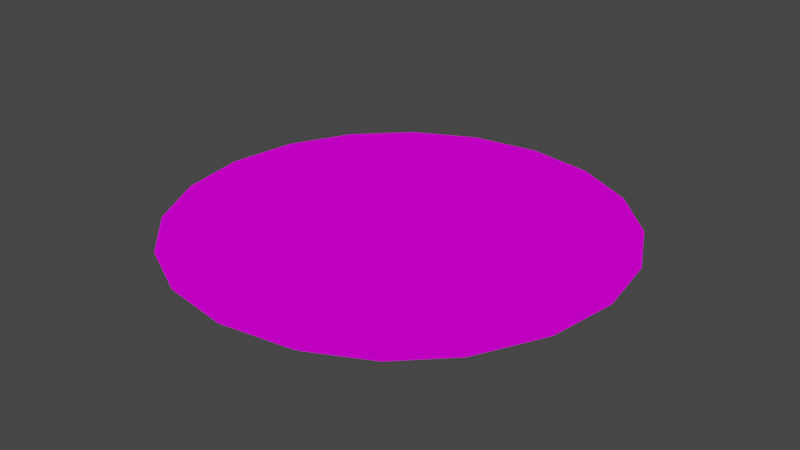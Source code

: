# Source: ambient.blend  (saved by Blender 2.93.21; exported with 4.5.12 LTS)
import bpy
from mathutils import Matrix  # noqa: F401  (used for matrix-valued properties, if any)

bpy.ops.wm.read_factory_settings(use_empty=True)
scene = bpy.context.scene
scene.name = 'Scene'

# ---- collections
col_collection = bpy.data.collections.new('Collection'); scene.collection.children.link(col_collection)

# ---- images (referenced by path relative to the original .blend; pixels are not part of the script)
import os
ASSET_DIR = os.environ.get("B2B_ASSET_DIR", "")  # directory of the original .blend (textures are referenced by path, not embedded)
HERE = os.path.dirname(os.path.abspath(__file__))  # packed textures are extracted next to this script under _unpacked/

def load_image(name, relpath, width, height, colorspace="sRGB"):
    """Load a texture the original file referenced (path relative to the .blend, or extracted next to this script)."""
    p = next((c for c in (os.path.join(HERE, relpath), os.path.join(ASSET_DIR, relpath)) if relpath and os.path.exists(c)), "")
    if p:
        img = bpy.data.images.load(p, check_existing=True)
        img.name = name
    else:  # same state as the original file: an image datablock whose file is absent (Cycles renders it pink)
        img = bpy.data.images.new(name, width, height)
        img.source = "FILE"
        img.filepath = "//" + (relpath or name)
    img.colorspace_settings.name = colorspace
    return img
img_brick_medieval_796_916_small_tiled_256_jpg_001 = load_image('brick_medieval_796_916_Small_tiled_256.jpg.001', 'brick_medieval_796_916_Small_tiled_256.jpg', 1024, 1024, 'sRGB')
img_brick_stones_3791_4849_small_tiled_256_jpg_001 = load_image('brick_stones_3791_4849_Small_tiled_256.jpg.001', 'brick_stones_3791_4849_Small_tiled_256.jpg', 1024, 1024, 'sRGB')

# ---- materials (node trees are filled in below, after node groups)
mat_temple = bpy.data.materials.new('temple')
mat_temple.use_transparent_shadow = False
mat_totus = bpy.data.materials.new('totus')
mat_totus.alpha_threshold = 0.0
mat_totus.use_transparent_shadow = False
mat_totus.line_color = (0.0, 0.0, 0.0, 1.0)

# ---- material node trees
mat_temple.use_nodes = True; mat_temple.node_tree.nodes.clear()
_N = mat_temple.node_tree.nodes; _L = mat_temple.node_tree.links
n0 = _N.new('ShaderNodeTexImage'); n0.name = 'Image Texture'; n0.location = (-320, 246)
n0.image = img_brick_medieval_796_916_small_tiled_256_jpg_001
n1 = _N.new('ShaderNodeOutputMaterial'); n1.name = 'Material Output'; n1.location = (260, 266)
n2 = _N.new('ShaderNodeEmission'); n2.name = 'Emission'; n2.location = (47, 292)
n2.inputs[1].default_value = 0.7
_L.new(n2.outputs[0], n1.inputs[0])
_L.new(n0.outputs[0], n2.inputs[0])
n1.is_active_output = True
mat_totus.use_nodes = True; mat_totus.node_tree.nodes.clear()
_N = mat_totus.node_tree.nodes; _L = mat_totus.node_tree.links
n0 = _N.new('ShaderNodeOutputMaterial'); n0.name = 'Material Output'; n0.location = (300, 300)
n1 = _N.new('ShaderNodeEmission'); n1.name = 'Emission'; n1.location = (10, 300)
n1.inputs[1].default_value = 0.2
n2 = _N.new('ShaderNodeTexImage'); n2.name = 'Image Texture'; n2.location = (-280, 280)
n2.image = img_brick_stones_3791_4849_small_tiled_256_jpg_001
n2.interpolation = 'Closest'
_L.new(n1.outputs[0], n0.inputs[0])
_L.new(n2.outputs[0], n1.inputs[0])
n0.is_active_output = True

# ---- world
world_world = bpy.data.worlds.new('World'); scene.world = world_world
world_world.use_nodes = True; world_world.node_tree.nodes.clear()
_N = world_world.node_tree.nodes; _L = world_world.node_tree.links
n0 = _N.new('ShaderNodeOutputWorld'); n0.name = 'World Output'; n0.location = (300, 300)
n1 = _N.new('ShaderNodeBackground'); n1.name = 'Background'; n1.location = (10, 300)
n1.inputs[0].default_value = (0.05088, 0.05088, 0.05088, 1.0)
_L.new(n1.outputs[0], n0.inputs[0])
n0.is_active_output = True
world_world.color = (0.05088, 0.05088, 0.05088)
world_world.use_sun_shadow = False
world_world.sun_shadow_jitter_overblur = 0.0

# ---- meshes
me_icosphere = bpy.data.meshes.new('Icosphere')
me_icosphere.from_pydata([(5.679e-06, -23.56, 10.95), (-22.41, -7.28, 9.699), (-13.85, 19.07, 9.699), (13.85, 19.07, 9.699), (22.41, -7.28, 9.699), (1.728e-05, 0.002314, 24.26), (22.77, -11.49, 4.533), (21.32, -15.48, -2.084), (26.35, 0.002312, -2.084), (25.17, -4.087, 4.533), (-6.449, -25.2, 5.533), (-8.142, -25.06, -2.084), (8.142, -25.06, -2.084), (6.449, -25.2, 5.533), (-25.17, -4.087, 4.533), (-26.35, 0.002316, -2.084), (-21.32, -15.48, -2.084), (-22.77, -11.49, 4.533), (-11.67, 22.68, 4.533), (-8.142, 25.06, -2.084), (-21.32, 15.49, -2.084), (-17.96, 18.11, 4.533), (17.96, 18.11, 4.533), (21.32, 15.49, -2.084), (8.142, 25.06, -2.084), (11.67, 22.68, 4.533), (18.88, -12.75, 11.15), (13.17, -18.13, 11.77), (6.293, -21.89, 11.15), (-6.293, -21.89, 11.15), (-13.17, -18.13, 11.77), (-18.88, -12.75, 11.15), (-22.77, -0.7787, 11.15), (-21.32, 6.928, 11.77), (-17.96, 14.02, 11.15), (-7.779, 21.42, 11.15), (-0.0002093, 22.41, 11.77), (7.778, 21.42, 11.15), (17.96, 14.02, 11.15), (21.32, 6.928, 11.77), (22.77, -0.7787, 11.15), (1.36e-05, -6.615, 23.42), (1.013e-05, -13.85, 20.33), (5.796e-06, -19.85, 15.24), (18.88, -6.132, 15.24), (13.17, -4.278, 20.33), (6.293, -2.042, 23.42), (-6.293, -2.042, 23.42), (-13.17, -4.278, 20.33), (-18.88, -6.132, 15.24), (-3.889, 5.355, 23.42), (-8.142, 11.21, 20.33), (-11.67, 16.06, 15.24), (3.889, 5.356, 23.42), (8.141, 11.21, 20.33), (11.67, 16.06, 15.24), (11.21, 3.643, 21.48), (18.13, 1.393, 16.98), (15.49, 9.535, 16.98), (-0.0001009, 11.78, 21.48), (4.28, 17.68, 16.98), (-4.28, 17.68, 16.98), (-11.21, 3.643, 21.48), (-15.49, 9.535, 16.98), (-18.13, 1.393, 16.98), (-6.926, -9.53, 21.48), (-13.85, -11.78, 16.98), (-6.926, -16.81, 16.98), (6.926, -9.53, 21.48), (6.926, -16.81, 16.98), (13.85, -11.78, 16.98), (25.06, 3.643, 5.198), (25.06, 8.144, -2.084), (22.41, 11.79, 5.198), (4.28, 24.96, 5.198), (-8.612e-05, 26.35, -2.084), (-4.28, 24.96, 5.198), (-22.41, 11.78, 5.198), (-25.06, 8.144, -2.084), (-25.06, 3.643, 5.198), (-18.13, -17.67, 5.198), (-15.49, -21.31, -2.084), (-11.21, -22.7, 5.198), (11.21, -22.7, 5.198), (15.49, -21.31, -2.084), (18.13, -17.67, 5.198), (15.49, 21.32, -2.084), (-15.49, 21.32, -2.084), (-25.06, -8.139, -2.084), (25.06, -8.139, -2.084), (120.1, -87.27, -2.084), (148.5, 0.0023, -2.084), (-45.88, -141.2, -2.084), (45.88, -141.2, -2.084), (-148.5, 0.002319, -2.084), (-120.1, -87.27, -2.084), (-45.88, 141.2, -2.084), (-120.1, 87.27, -2.084), (120.1, 87.28, -2.084), (45.88, 141.2, -2.084), (141.2, 45.88, -2.084), (-0.0005886, 148.5, -2.084), (-141.2, 45.88, -2.084), (-87.27, -120.1, -2.084), (87.27, -120.1, -2.084), (87.27, 120.1, -2.084), (-87.27, 120.1, -2.084), (-141.2, -45.88, -2.084), (0.0006931, -148.5, -2.084), (141.2, -45.88, -2.084), (6.523e-05, -24.38, 8.533), (21.28, 7.002, -3.084), (1.35e-05, 22.46, -3.084), (1.601e-05, 24.71, -3.084), (-0.0002014, 21.61, 11.77), (23.64, 7.533, -3.084), (20.47, 6.739, 11.77), (14.61, -20.26, -3.084), (12.65, -17.33, 11.77), (-14.61, -20.26, -3.084), (-12.65, -17.33, 11.77), (-23.64, 7.533, -3.084), (-20.47, 6.739, 11.77), (13.15, -18.01, -3.084), (-13.15, -18.01, -3.084), (-21.28, 7.002, -3.084), (21.28, 7.002, -3.847), (13.15, -18.01, -3.847), (1.35e-05, 22.46, -3.847), (-13.15, -18.01, -3.847), (-21.28, 7.002, -3.847), (19.15, 6.524, -3.847), (11.84, -15.99, -3.847), (1.123e-05, 20.44, -3.847), (-11.84, -15.99, -3.847), (-19.15, 6.524, -3.847), (19.15, 6.524, -4.467), (11.84, -15.99, -4.467), (1.123e-05, 20.44, -4.467), (-11.84, -15.99, -4.467), (-19.15, 6.524, -4.467), (17.24, 6.094, -4.467), (10.65, -14.17, -4.467), (9.191e-06, 18.62, -4.467), (-10.65, -14.17, -4.467), (-17.24, 6.094, -4.467), (17.24, 6.094, -5.182), (10.65, -14.17, -5.182), (9.191e-06, 18.62, -5.182), (-10.65, -14.17, -5.182), (-17.24, 6.094, -5.182), (15.51, 5.707, -5.182), (9.587, -12.53, -5.182), (7.356e-06, 16.98, -5.182), (-9.587, -12.53, -5.182), (-15.51, 5.707, -5.182), (15.51, 5.707, -5.898), (9.587, -12.53, -5.898), (7.351e-06, 16.98, -5.898), (-9.587, -12.53, -5.898), (-15.51, 5.707, -5.898), (13.96, 5.359, -5.898), (8.628, -11.05, -5.898), (5.7e-06, 15.5, -5.898), (-8.628, -11.05, -5.898), (-13.96, 5.359, -5.898), (13.96, 5.359, -6.661), (8.628, -11.05, -6.661), (5.7e-06, 15.5, -6.661), (-8.628, -11.05, -6.661), (-13.96, 5.359, -6.661), (12.56, 5.045, -6.661), (7.765, -9.725, -6.661), (4.214e-06, 14.17, -6.661), (-7.765, -9.725, -6.661), (-12.56, 5.045, -6.661), (12.56, 5.045, -7.233), (7.765, -9.725, -7.233), (4.204e-06, 14.17, -7.233), (-7.765, -9.725, -7.233), (-12.56, 5.045, -7.233), (120.1, -87.27, 0.4315), (148.5, 0.0023, 0.4315), (-45.88, -141.2, 0.4315), (45.88, -141.2, 0.4315), (-148.5, 0.002319, 0.4315), (-120.1, -87.27, 0.4315), (-45.88, 141.2, 0.4315), (-120.1, 87.27, 0.4315), (120.1, 87.28, 0.4315), (45.88, 141.2, 0.4315), (141.2, 45.88, 0.4315), (-0.0005886, 148.5, 0.4314), (-141.2, 45.88, 0.4316), (-87.27, -120.1, 0.4313), (87.27, -120.1, 0.4312), (87.27, 120.1, 0.4315), (-87.27, 120.1, 0.4315), (-141.2, -45.88, 0.4315), (0.0006931, -148.5, 0.4315), (141.2, -45.88, 0.4315), (132.1, -96.0, 0.4315), (163.3, 0.002298, 0.4315), (-50.47, -155.3, 0.4315), (50.47, -155.3, 0.4315), (-163.3, 0.002319, 0.4315), (-132.1, -96.0, 0.4315), (-50.47, 155.3, 0.4315), (-132.1, 96.0, 0.4315), (132.1, 96.0, 0.4315), (50.47, 155.3, 0.4315), (155.3, 50.47, 0.4315), (-0.0006458, 163.3, 0.4314), (-155.3, 50.47, 0.4316), (-96.0, -132.1, 0.4313), (96.0, -132.1, 0.4312), (96.0, 132.1, 0.4315), (-96.0, 132.1, 0.4315), (-155.3, -50.47, 0.4315), (0.0007641, -163.3, 0.4315), (155.3, -50.47, 0.4315), (141.4, -102.8, 9.258), (174.8, 0.002296, 9.258), (-54.02, -166.3, 9.258), (54.02, -166.3, 9.258), (-174.8, 0.002319, 9.258), (-141.4, -102.8, 9.258), (-54.02, 166.3, 9.258), (-141.4, 102.8, 9.258), (141.4, 102.8, 9.258), (54.02, 166.3, 9.258), (166.3, 54.03, 9.258), (-0.00069, 174.8, 9.258), (-166.3, 54.02, 9.259), (-102.8, -141.4, 9.258), (102.8, -141.4, 9.258), (102.8, 141.4, 9.258), (-102.8, 141.4, 9.258), (-166.3, -54.02, 9.258), (0.0008191, -174.8, 9.258), (166.3, -54.02, 9.258), (-6.449, -24.91, 5.533), (-8.142, -24.76, -2.084), (8.142, -24.76, -2.084), (6.449, -24.91, 5.533), (6.523e-05, -24.08, 8.533)], [], [(0, 28, 43), (1, 31, 49), (2, 34, 52), (3, 37, 55), (4, 40, 44), (46, 53, 5), (45, 56, 46), (44, 57, 45), (46, 56, 53), (56, 54, 53), (45, 57, 56), (57, 58, 56), (56, 58, 54), (58, 55, 54), (44, 40, 57), (40, 39, 57), (57, 39, 58), (39, 38, 58), (58, 38, 55), (38, 3, 55), (53, 50, 5), (54, 59, 53), (55, 60, 54), (53, 59, 50), (59, 51, 50), (54, 60, 59), (60, 61, 59), (59, 61, 51), (61, 52, 51), (55, 37, 60), (37, 36, 60), (60, 36, 61), (36, 35, 61), (61, 35, 52), (35, 2, 52), (50, 47, 5), (51, 62, 50), (52, 63, 51), (50, 62, 47), (62, 48, 47), (51, 63, 62), (63, 64, 62), (62, 64, 48), (64, 49, 48), (52, 34, 63), (34, 33, 63), (63, 33, 64), (33, 32, 64), (64, 32, 49), (32, 1, 49), (47, 41, 5), (48, 65, 47), (49, 66, 48), (47, 65, 41), (65, 42, 41), (48, 66, 65), (66, 67, 65), (65, 67, 42), (67, 43, 42), (49, 31, 66), (31, 30, 66), (66, 30, 67), (30, 29, 67), (67, 29, 43), (29, 0, 43), (41, 46, 5), (42, 68, 41), (43, 69, 42), (41, 68, 46), (68, 45, 46), (42, 69, 68), (69, 70, 68), (68, 70, 45), (70, 44, 45), (43, 28, 69), (28, 27, 69), (69, 27, 70), (27, 26, 70), (70, 26, 44), (26, 4, 44), (9, 40, 4), (8, 71, 9), (9, 71, 40), (71, 39, 40), (8, 72, 71), (72, 73, 71), (71, 73, 39), (73, 38, 39), (72, 23, 73), (23, 22, 73), (73, 22, 38), (22, 3, 38), (25, 37, 3), (24, 74, 25), (25, 74, 37), (74, 36, 37), (24, 75, 74), (75, 76, 74), (74, 76, 36), (76, 35, 36), (75, 19, 76), (19, 18, 76), (76, 18, 35), (18, 2, 35), (21, 34, 2), (20, 77, 21), (21, 77, 34), (77, 33, 34), (20, 78, 77), (78, 79, 77), (77, 79, 33), (79, 32, 33), (78, 15, 79), (15, 14, 79), (79, 14, 32), (14, 1, 32), (17, 31, 1), (16, 80, 17), (17, 80, 31), (80, 30, 31), (16, 81, 80), (81, 82, 80), (80, 82, 30), (82, 29, 30), (81, 11, 82), (11, 10, 82), (82, 10, 29), (10, 0, 29), (13, 28, 0), (12, 83, 13), (13, 83, 28), (83, 27, 28), (12, 84, 83), (84, 85, 83), (83, 85, 27), (85, 26, 27), (84, 7, 85), (7, 6, 85), (85, 6, 26), (6, 4, 26), (22, 25, 3), (23, 86, 22), (22, 86, 25), (86, 24, 25), (18, 21, 2), (19, 87, 18), (18, 87, 21), (87, 20, 21), (14, 17, 1), (15, 88, 14), (14, 88, 17), (88, 16, 17), (110, 0, 10), (6, 9, 4), (7, 89, 6), (6, 89, 9), (89, 8, 9), (72, 8, 91, 100), (20, 87, 106, 97), (8, 89, 109, 91), (75, 24, 99, 101), (78, 20, 97, 102), (81, 16, 95, 103), (84, 12, 93, 104), (87, 19, 96, 106), (89, 7, 90, 109), (24, 86, 105, 99), (86, 23, 98, 105), (23, 72, 100, 98), (19, 75, 101, 96), (15, 78, 102, 94), (11, 81, 103, 92), (7, 84, 104, 90), (16, 88, 107, 95), (88, 15, 94, 107), (110, 13, 0), (93, 12, 108), (92, 108, 11), (12, 11, 108), (111, 126, 127, 123), (117, 123, 124, 119), (113, 115, 116, 114), (125, 130, 128, 112), (115, 111, 123, 117), (115, 117, 118, 116), (119, 124, 125, 121), (124, 129, 130, 125), (116, 118, 120, 122, 114), (119, 120, 241, 242), (119, 121, 122, 120), (130, 135, 133, 128), (121, 125, 112, 113), (121, 113, 114, 122), (113, 112, 111, 115), (123, 127, 129, 124), (112, 128, 126, 111), (134, 139, 140, 135), (127, 132, 134, 129), (126, 131, 132, 127), (129, 134, 135, 130), (128, 133, 131, 126), (140, 145, 143, 138), (133, 138, 136, 131), (135, 140, 138, 133), (132, 137, 139, 134), (131, 136, 137, 132), (144, 149, 150, 145), (137, 142, 144, 139), (136, 141, 142, 137), (139, 144, 145, 140), (138, 143, 141, 136), (150, 155, 153, 148), (143, 148, 146, 141), (145, 150, 148, 143), (142, 147, 149, 144), (141, 146, 147, 142), (154, 159, 160, 155), (147, 152, 154, 149), (146, 151, 152, 147), (149, 154, 155, 150), (148, 153, 151, 146), (160, 165, 163, 158), (153, 158, 156, 151), (155, 160, 158, 153), (152, 157, 159, 154), (151, 156, 157, 152), (161, 166, 167, 162), (157, 162, 164, 159), (156, 161, 162, 157), (159, 164, 165, 160), (158, 163, 161, 156), (170, 175, 173, 168), (164, 169, 170, 165), (163, 168, 166, 161), (165, 170, 168, 163), (162, 167, 169, 164), (174, 179, 180, 175), (167, 172, 174, 169), (166, 171, 172, 167), (169, 174, 175, 170), (168, 173, 171, 166), (178, 180, 179, 177, 176), (173, 178, 176, 171), (175, 180, 178, 173), (172, 177, 179, 174), (171, 176, 177, 172), (10, 11, 242, 241), (110, 10, 241, 245), (100, 91, 182, 191), (107, 94, 185, 198), (104, 93, 184, 195), (98, 100, 191, 189), (93, 108, 199, 184), (90, 104, 195, 181), (101, 99, 190, 192), (108, 92, 183, 199), (99, 105, 196, 190), (96, 101, 192, 187), (91, 109, 200, 182), (105, 98, 189, 196), (102, 97, 188, 193), (109, 90, 181, 200), (97, 106, 197, 188), (94, 102, 193, 185), (106, 96, 187, 197), (103, 95, 186, 194), (95, 107, 198, 186), (92, 103, 194, 183), (182, 200, 220, 202), (196, 189, 209, 216), (193, 188, 208, 213), (200, 181, 201, 220), (188, 197, 217, 208), (185, 193, 213, 205), (197, 187, 207, 217), (194, 186, 206, 214), (186, 198, 218, 206), (183, 194, 214, 203), (191, 182, 202, 211), (198, 185, 205, 218), (195, 184, 204, 215), (189, 191, 211, 209), (184, 199, 219, 204), (181, 195, 215, 201), (192, 190, 210, 212), (199, 183, 203, 219), (190, 196, 216, 210), (187, 192, 212, 207), (218, 205, 225, 238), (215, 204, 224, 235), (209, 211, 231, 229), (204, 219, 239, 224), (201, 215, 235, 221), (212, 210, 230, 232), (219, 203, 223, 239), (210, 216, 236, 230), (207, 212, 232, 227), (202, 220, 240, 222), (216, 209, 229, 236), (213, 208, 228, 233), (220, 201, 221, 240), (208, 217, 237, 228), (205, 213, 233, 225), (217, 207, 227, 237), (214, 206, 226, 234), (206, 218, 238, 226), (203, 214, 234, 223), (211, 202, 222, 231), (11, 12, 243, 242), (13, 110, 245, 244), (12, 13, 244, 243), (241, 120, 245), (242, 243, 117, 119), (118, 117, 243, 244), (244, 245, 118), (120, 118, 245)])
_uv = me_icosphere.uv_layers.new(name='UVMap')
_uv.uv.foreach_set('vector', [0.6599, 0.7438, 1.089, 0.7438, 0.8744, 1.115, -1.056, 0.7438, -0.6271, 0.7438, -0.8416, 1.115, 0.518, 0.3959, 0.7442, 0.3959, 0.6311, 0.5918, -0.3868, 0.3959, -0.1606, 0.3959, -0.2737, 0.5918, 0.05122, 0.4033, 0.3327, 0.4516, 0.1501, 0.6712, 0.3478, 1.207, 0.6292, 1.255, 0.4467, 1.475, 0.2489, 0.9391, 0.5304, 0.9874, 0.3478, 1.207, 0.1501, 0.6712, 0.4315, 0.7195, 0.2489, 0.9391, 0.3478, 1.207, 0.5304, 0.9874, 0.6292, 1.255, 0.5304, 0.9874, 0.8118, 1.036, 0.6292, 1.255, 0.2489, 0.9391, 0.4315, 0.7195, 0.5304, 0.9874, 0.4315, 0.7195, 0.713, 0.7678, 0.5304, 0.9874, 0.5304, 0.9874, 0.713, 0.7678, 0.8118, 1.036, 0.713, 0.7678, 0.9944, 0.8162, 0.8118, 1.036, 0.1501, 0.6712, 0.3327, 0.4516, 0.4315, 0.7195, 0.3327, 0.4516, 0.6141, 0.4999, 0.4315, 0.7195, 0.4315, 0.7195, 0.6141, 0.4999, 0.713, 0.7678, 0.6141, 0.4999, 0.8955, 0.5483, 0.713, 0.7678, 0.713, 0.7678, 0.8955, 0.5483, 0.9944, 0.8162, 0.8955, 0.5483, 1.177, 0.5966, 0.9944, 0.8162, -0.04749, 0.9835, 0.1787, 0.9835, 0.06561, 1.179, -0.1606, 0.7876, 0.06561, 0.7876, -0.04749, 0.9835, -0.2737, 0.5918, -0.04749, 0.5918, -0.1606, 0.7876, -0.04749, 0.9835, 0.06561, 0.7876, 0.1787, 0.9835, 0.06561, 0.7876, 0.2918, 0.7876, 0.1787, 0.9835, -0.1606, 0.7876, -0.04749, 0.5918, 0.06561, 0.7876, -0.04749, 0.5918, 0.1787, 0.5918, 0.06561, 0.7876, 0.06561, 0.7876, 0.1787, 0.5918, 0.2918, 0.7876, 0.1787, 0.5918, 0.4049, 0.5918, 0.2918, 0.7876, -0.2737, 0.5918, -0.1606, 0.3959, -0.04749, 0.5918, -0.1606, 0.3959, 0.06561, 0.3959, -0.04749, 0.5918, -0.04749, 0.5918, 0.06561, 0.3959, 0.1787, 0.5918, 0.06561, 0.3959, 0.2918, 0.3959, 0.1787, 0.5918, 0.1787, 0.5918, 0.2918, 0.3959, 0.4049, 0.5918, 0.2918, 0.3959, 0.518, 0.3959, 0.4049, 0.5918, 0.8573, 0.9835, 1.083, 0.9835, 0.9704, 1.179, 0.7442, 0.7876, 0.9704, 0.7876, 0.8573, 0.9835, 0.6311, 0.5918, 0.8573, 0.5918, 0.7442, 0.7876, 0.8573, 0.9835, 0.9704, 0.7876, 1.083, 0.9835, 0.9704, 0.7876, 1.197, 0.7876, 1.083, 0.9835, 0.7442, 0.7876, 0.8573, 0.5918, 0.9704, 0.7876, 0.8573, 0.5918, 1.083, 0.5918, 0.9704, 0.7876, 0.9704, 0.7876, 1.083, 0.5918, 1.197, 0.7876, 1.083, 0.5918, 1.31, 0.5918, 1.197, 0.7876, 0.6311, 0.5918, 0.7442, 0.3959, 0.8573, 0.5918, 0.7442, 0.3959, 0.9704, 0.3959, 0.8573, 0.5918, 0.8573, 0.5918, 0.9704, 0.3959, 1.083, 0.5918, 0.9704, 0.3959, 1.197, 0.3959, 1.083, 0.5918, 1.083, 0.5918, 1.197, 0.3959, 1.31, 0.5918, 1.197, 0.3959, 1.423, 0.3959, 1.31, 0.5918, 0.1214, 0.55, 0.1668, 0.55, 0.1441, 0.5894, -0.6271, 1.487, -0.1981, 1.487, -0.4126, 1.858, -0.8416, 1.115, -0.4126, 1.115, -0.6271, 1.487, -0.4126, 1.858, -0.1981, 1.487, 0.0164, 1.858, -0.1981, 1.487, 0.2309, 1.487, 0.0164, 1.858, -0.6271, 1.487, -0.4126, 1.115, -0.1981, 1.487, -0.4126, 1.115, 0.01639, 1.115, -0.1981, 1.487, -0.1981, 1.487, 0.01639, 1.115, 0.2309, 1.487, 0.01639, 1.115, 0.4454, 1.115, 0.2309, 1.487, -0.8416, 1.115, -0.6271, 0.7438, -0.4126, 1.115, -0.6271, 0.7438, -0.1981, 0.7438, -0.4126, 1.115, -0.4126, 1.115, -0.1981, 0.7438, 0.01639, 1.115, -0.1981, 0.7438, 0.2309, 0.7438, 0.01639, 1.115, 0.01639, 1.115, 0.2309, 0.7438, 0.4454, 1.115, 0.2309, 0.7438, 0.6599, 0.7438, 0.4454, 1.115, 0.1644, 1.432, 0.345, 1.211, 0.4463, 1.478, 1.089, 1.487, 1.518, 1.487, 1.303, 1.858, 0.8744, 1.115, 1.303, 1.115, 1.089, 1.487, 0.1644, 1.432, 0.06311, 1.165, 0.345, 1.211, 0.06311, 1.165, 0.2437, 0.9437, 0.345, 1.211, 1.089, 1.487, 1.303, 1.115, 1.518, 1.487, 1.303, 1.115, 1.732, 1.115, 1.518, 1.487, 0.06311, 1.165, -0.03819, 0.8979, 0.2437, 0.9437, -0.03819, 0.8979, 0.1424, 0.6767, 0.2437, 0.9437, 0.8744, 1.115, 1.089, 0.7438, 1.303, 1.115, 1.089, 0.7438, 1.518, 0.7438, 1.303, 1.115, 1.303, 1.115, 1.518, 0.7438, 1.732, 1.115, 1.518, 0.7438, 1.947, 0.7438, 1.732, 1.115, -0.03819, 0.8979, -0.1395, 0.6309, 0.1424, 0.6767, -0.1395, 0.6309, 0.05122, 0.4033, 0.1424, 0.6767, 0.2338, 0.1837, 0.3327, 0.4516, 0.05122, 0.4033, 0.4164, -0.03587, 0.5152, 0.232, 0.2338, 0.1837, 0.2338, 0.1837, 0.5152, 0.232, 0.3327, 0.4516, 0.5152, 0.232, 0.6141, 0.4999, 0.3327, 0.4516, 0.4164, -0.03587, 0.6978, 0.01246, 0.5152, 0.232, 0.6978, 0.01246, 0.7967, 0.2804, 0.5152, 0.232, 0.5152, 0.232, 0.7967, 0.2804, 0.6141, 0.4999, 0.7967, 0.2804, 0.8955, 0.5483, 0.6141, 0.4999, 0.6978, 0.01246, 0.9792, 0.0608, 0.7967, 0.2804, 0.9792, 0.0608, 1.078, 0.3287, 0.7967, 0.2804, 0.7967, 0.2804, 1.078, 0.3287, 0.8955, 0.5483, 1.078, 0.3287, 1.177, 0.5966, 0.8955, 0.5483, -0.2737, 0.2, -0.1606, 0.3959, -0.3868, 0.3959, -0.1606, 0.004091, -0.04749, 0.2, -0.2737, 0.2, -0.2737, 0.2, -0.04749, 0.2, -0.1606, 0.3959, -0.04749, 0.2, 0.06561, 0.3959, -0.1606, 0.3959, -0.1606, 0.004091, 0.06561, 0.004091, -0.04749, 0.2, 0.06561, 0.004091, 0.1787, 0.2, -0.04749, 0.2, -0.04749, 0.2, 0.1787, 0.2, 0.06561, 0.3959, 0.1787, 0.2, 0.2918, 0.3959, 0.06561, 0.3959, 0.06561, 0.004091, 0.2918, 0.004091, 0.1787, 0.2, 0.2918, 0.004091, 0.4049, 0.2, 0.1787, 0.2, 0.1787, 0.2, 0.4049, 0.2, 0.2918, 0.3959, 0.4049, 0.2, 0.518, 0.3959, 0.2918, 0.3959, 0.6311, 0.2, 0.7442, 0.3959, 0.518, 0.3959, 0.7442, 0.004091, 0.8573, 0.2, 0.6311, 0.2, 0.6311, 0.2, 0.8573, 0.2, 0.7442, 0.3959, 0.8573, 0.2, 0.9704, 0.3959, 0.7442, 0.3959, 0.7442, 0.004091, 0.9704, 0.004091, 0.8573, 0.2, 0.9704, 0.004091, 1.083, 0.2, 0.8573, 0.2, 0.8573, 0.2, 1.083, 0.2, 0.9704, 0.3959, 1.083, 0.2, 1.197, 0.3959, 0.9704, 0.3959, 0.9704, 0.004091, 1.197, 0.004091, 1.083, 0.2, 1.197, 0.004091, 1.31, 0.2, 1.083, 0.2, 1.083, 0.2, 1.31, 0.2, 1.197, 0.3959, 1.31, 0.2, 1.423, 0.3959, 1.197, 0.3959, -0.8416, 0.3723, -0.6271, 0.7438, -1.056, 0.7438, -0.6271, 0.0007774, -0.4126, 0.3723, -0.8416, 0.3723, -0.8416, 0.3723, -0.4126, 0.3723, -0.6271, 0.7438, -0.4126, 0.3723, -0.1981, 0.7438, -0.6271, 0.7438, -0.6271, 0.0007774, -0.1981, 0.0007774, -0.4126, 0.3723, -0.1981, 0.0007774, 0.01639, 0.3723, -0.4126, 0.3723, -0.4126, 0.3723, 0.01639, 0.3723, -0.1981, 0.7438, 0.01639, 0.3723, 0.2309, 0.7438, -0.1981, 0.7438, -0.1981, 0.0007774, 0.2309, 0.0007772, 0.01639, 0.3723, 0.2309, 0.0007772, 0.4454, 0.3723, 0.01639, 0.3723, 0.01639, 0.3723, 0.4454, 0.3723, 0.2309, 0.7438, 0.4454, 0.3723, 0.6599, 0.7438, 0.2309, 0.7438, 0.8744, 0.3723, 1.089, 0.7438, 0.6599, 0.7438, 1.089, 0.0007774, 1.303, 0.3723, 0.8744, 0.3723, 0.8744, 0.3723, 1.303, 0.3723, 1.089, 0.7438, 1.303, 0.3723, 1.518, 0.7438, 1.089, 0.7438, 1.089, 0.0007774, 1.518, 0.0007774, 1.303, 0.3723, 1.518, 0.0007774, 1.732, 0.3723, 1.303, 0.3723, 1.303, 0.3723, 1.732, 0.3723, 1.518, 0.7438, 1.732, 0.3723, 1.947, 0.7438, 1.518, 0.7438, 1.518, 0.0007774, 1.947, 0.0007772, 1.732, 0.3723, 1.947, 0.0007772, 2.161, 0.3723, 1.732, 0.3723, 1.732, 0.3723, 2.161, 0.3723, 1.947, 0.7438, -0.04765, 0.1354, 0.05122, 0.4033, -0.1395, 0.6309, 1.078, 0.3287, 1.36, 0.377, 1.177, 0.5966, 0.9792, 0.0608, 1.261, 0.1091, 1.078, 0.3287, 1.078, 0.3287, 1.261, 0.1091, 1.36, 0.377, -0.3868, 0.004091, -0.1606, 0.004091, -0.2737, 0.2, 0.4049, 0.2, 0.6311, 0.2, 0.518, 0.3959, 0.2918, 0.004091, 0.518, 0.004091, 0.4049, 0.2, 0.4049, 0.2, 0.518, 0.004091, 0.6311, 0.2, 0.518, 0.004091, 0.7442, 0.004091, 0.6311, 0.2, -1.269, 0.3701, -0.8404, 0.3701, -1.055, 0.7417, -1.484, -0.001368, -1.055, -0.001368, -1.269, 0.3701, -1.269, 0.3701, -1.055, -0.001368, -0.8404, 0.3701, -1.055, -0.001368, -0.6259, -0.001368, -0.8404, 0.3701, 0.6093, 0.5668, 0.6599, 0.7438, -0.3036, 0.1933, -0.04765, 0.1354, 0.2338, 0.1837, 0.05122, 0.4033, 1.947, 0.0007772, 2.376, 0.0007774, 2.161, 0.3723, -0.04765, 0.1354, 0.1349, -0.0842, 0.2338, 0.1837, 0.1349, -0.0842, 0.4164, -0.03587, 0.2338, 0.1837, 0.4545, 0.2362, 0.4091, 0.2362, 0.4091, 0.2362, 0.4545, 0.2362, 0.7727, 0.2362, 0.7273, 0.2362, 0.7273, 0.2362, 0.7727, 0.2362, 0.4091, 0.2362, 0.3636, 0.2362, 0.3636, 0.2362, 0.4091, 0.2362, 0.6364, 0.2362, 0.5909, 0.2362, 0.5909, 0.2362, 0.6364, 0.2362, 0.8182, 0.2362, 0.7727, 0.2362, 0.7727, 0.2362, 0.8182, 0.2362, 0.09091, 0.2362, 0.04545, 0.2362, 0.04545, 0.2362, 0.09091, 0.2362, -0.1872, 3.447, 0.3814, 3.518, 1.291, -3.279, 0.04149, -3.408, 0.7273, 0.2362, 0.6818, 0.2362, 0.6818, 0.2362, 0.7273, 0.2362, 0.1826, 4.354, 0.8785, 4.315, 1.336, -2.576, -0.2763, -2.602, 0.5909, 0.2362, 0.5455, 0.2362, 0.5455, 0.2362, 0.5909, 0.2362, 0.5455, 0.2362, 0.5, 0.2362, 0.5, 0.2362, 0.5455, 0.2362, 0.5, 0.2362, 0.4545, 0.2362, 0.4545, 0.2362, 0.5, 0.2362, 0.6818, 0.2362, 0.6364, 0.2362, 0.6364, 0.2362, 0.6818, 0.2362, 0.8636, 0.2362, 0.8182, 0.2362, 0.8182, 0.2362, 0.8636, 0.2362, 0.1734, 3.783, 0.7139, 3.783, 1.241, -3.059, -0.5059, -3.094, 0.6494, 3.56, 0.1205, 3.512, -0.6031, -3.672, 0.7434, -3.693, 0.9545, 0.2362, 0.9091, 0.2362, 0.9091, 0.2362, 0.9545, 0.2362, 0.9091, 0.2362, 0.8636, 0.2362, 0.8636, 0.2362, 0.9091, 0.2362, 0.5256, 0.4306, 1.014, 0.04158, 0.6599, 0.7438, -0.03222, 9.105, 0.5645, 3.288, 1.99, 8.983, 1.795, 3.322, -0.499, 2.959, 1.795, -2.784, 0.4515, 4.518, -0.4722, 4.518, -0.1013, -1.909, 0.6, 0.5, 0.8, 0.5, 0.8, 0.5, 0.6, 0.5, 0.0, 0.0, 0.0, 0.0, 0.0, 0.0, 0.0, 0.0, -1.171, -0.6501, 1.921, -0.729, 1.814, 1.597, -1.04, 1.596, 2.98e-08, 0.5, 0.2, 0.5, 0.2, 0.5, 2.98e-08, 0.5, 0.6, 0.5, 0.8, 0.5, 0.8, 0.5, 0.6, 0.5, -0.4958, -0.4349, 1.682, -0.4196, 1.662, 1.339, -0.49, 1.347, 0.2, 0.5, 0.4, 0.5, 0.4, 0.5, 0.2, 0.5, 0.2, 0.5, 0.4, 0.5, 0.4, 0.5, 0.2, 0.5, 0.1089, 0.05584, 0.3911, 0.05584, 0.4783, 0.3242, 0.25, 0.49, 0.02175, 0.3242, -1.485, -0.654, -1.254, 1.622, -2.33, 0.4022, -2.415, -0.5865, -1.485, -0.654, 1.296, -0.658, 1.127, 1.655, -1.254, 1.622, 2.98e-08, 0.5, 0.2, 0.5, 0.2, 0.5, 2.98e-08, 0.5, 2.98e-08, 0.5, 0.2, 0.5, 0.2, 0.5, 2.98e-08, 0.5, -0.8629, -0.5502, 1.776, -0.5014, 1.569, 1.603, -0.7887, 1.58, 0.8, 0.5, 1.0, 0.5, 1.0, 0.5, 0.8, 0.5, 0.0, 0.0, 0.0, 0.0, 0.0, 0.0, 0.0, 0.0, 0.8, 0.5, 1.0, 0.5, 1.0, 0.5, 0.8, 0.5, 0.2, 0.5, 0.4, 0.5, 0.4, 0.5, 0.2, 0.5, 0.0, 0.0, 0.0, 0.0, 0.0, 0.0, 0.0, 0.0, 0.6, 0.5, 0.8, 0.5, 0.8, 0.5, 0.6, 0.5, 0.2, 0.5, 0.4, 0.5, 0.4, 0.5, 0.2, 0.5, 0.8, 0.5, 1.0, 0.5, 1.0, 0.5, 0.8, 0.5, 2.98e-08, 0.5, 0.2, 0.5, 0.2, 0.5, 2.98e-08, 0.5, 0.8, 0.5, 1.0, 0.5, 1.0, 0.5, 0.8, 0.5, 2.98e-08, 0.5, 0.2, 0.5, 0.2, 0.5, 2.98e-08, 0.5, 0.0, 0.0, 0.0, 0.0, 0.0, 0.0, 0.0, 0.0, 0.6, 0.5, 0.8, 0.5, 0.8, 0.5, 0.6, 0.5, 0.2, 0.5, 0.4, 0.5, 0.4, 0.5, 0.2, 0.5, 0.0, 0.0, 0.0, 0.0, 0.0, 0.0, 0.0, 0.0, 0.6, 0.5, 0.8, 0.5, 0.8, 0.5, 0.6, 0.5, 0.2, 0.5, 0.4, 0.5, 0.4, 0.5, 0.2, 0.5, 0.8, 0.5, 1.0, 0.5, 1.0, 0.5, 0.8, 0.5, 2.98e-08, 0.5, 0.2, 0.5, 0.2, 0.5, 2.98e-08, 0.5, 0.8, 0.5, 1.0, 0.5, 1.0, 0.5, 0.8, 0.5, 2.98e-08, 0.5, 0.2, 0.5, 0.2, 0.5, 2.98e-08, 0.5, 0.0, 0.0, 0.0, 0.0, 0.0, 0.0, 0.0, 0.0, 0.6, 0.5, 0.8, 0.5, 0.8, 0.5, 0.6, 0.5, 0.2, 0.5, 0.4, 0.5, 0.4, 0.5, 0.2, 0.5, 0.0, 0.0, 0.0, 0.0, 0.0, 0.0, 0.0, 0.0, 0.6, 0.5, 0.8, 0.5, 0.8, 0.5, 0.6, 0.5, 0.2, 0.5, 0.4, 0.5, 0.4, 0.5, 0.2, 0.5, 0.8, 0.5, 1.0, 0.5, 1.0, 0.5, 0.8, 0.5, 2.98e-08, 0.5, 0.2, 0.5, 0.2, 0.5, 2.98e-08, 0.5, 0.8, 0.5, 1.0, 0.5, 1.0, 0.5, 0.8, 0.5, 2.98e-08, 0.5, 0.2, 0.5, 0.2, 0.5, 2.98e-08, 0.5, 0.0, 0.0, 0.0, 0.0, 0.0, 0.0, 0.0, 0.0, 0.6, 0.5, 0.8, 0.5, 0.8, 0.5, 0.6, 0.5, 0.6, 0.5, 0.8, 0.5, 0.8, 0.5, 0.6, 0.5, 0.0, 0.0, 0.0, 0.0, 0.0, 0.0, 0.0, 0.0, 0.6, 0.5, 0.8, 0.5, 0.8, 0.5, 0.6, 0.5, 0.2, 0.5, 0.4, 0.5, 0.4, 0.5, 0.2, 0.5, 0.8, 0.5, 1.0, 0.5, 1.0, 0.5, 0.8, 0.5, 2.98e-08, 0.5, 0.2, 0.5, 0.2, 0.5, 2.98e-08, 0.5, 0.2, 0.5, 0.4, 0.5, 0.4, 0.5, 0.2, 0.5, 0.8, 0.5, 1.0, 0.5, 1.0, 0.5, 0.8, 0.5, 2.98e-08, 0.5, 0.2, 0.5, 0.2, 0.5, 2.98e-08, 0.5, 0.0, 0.0, 0.0, 0.0, 0.0, 0.0, 0.0, 0.0, 0.2, 0.5, 0.4, 0.5, 0.4, 0.5, 0.2, 0.5, 0.0, 0.0, 0.0, 0.0, 0.0, 0.0, 0.0, 0.0, 0.6, 0.5, 0.8, 0.5, 0.8, 0.5, 0.6, 0.5, 0.2, 0.5, 0.4, 0.5, 0.4, 0.5, 0.2, 0.5, 0.8, 0.5, 1.0, 0.5, 1.0, 0.5, 0.8, 0.5, 0.6089, 0.05584, 0.5217, 0.3242, 0.75, 0.49, 0.9783, 0.3242, 0.8911, 0.05584, 0.8, 0.5, 1.0, 0.5, 1.0, 0.5, 0.8, 0.5, 2.98e-08, 0.5, 0.2, 0.5, 0.2, 0.5, 2.98e-08, 0.5, 0.0, 0.0, 0.0, 0.0, 0.0, 0.0, 0.0, 0.0, 0.6, 0.5, 0.8, 0.5, 0.8, 0.5, 0.6, 0.5, 0.1591, 0.2756, 0.1364, 0.2362, 0.1364, 0.2362, 0.1591, 0.2756, 0.1818, 0.2756, 0.1591, 0.2756, 0.1591, 0.2756, 0.1818, 0.2756, 0.9841, 0.9084, 0.9841, 0.7019, 0.9953, 0.7019, 0.9953, 0.9084, 0.7874, 0.7179, 0.7874, 0.9244, 0.7762, 0.9244, 0.7762, 0.7179, 0.7637, 0.9244, 0.7637, 0.7179, 0.7749, 0.7179, 0.7749, 0.9244, 0.9467, 0.9084, 0.9467, 0.7019, 0.9578, 0.7019, 0.9578, 0.9084, 0.0006553, 0.7961, 0.2071, 0.7961, 0.2071, 0.8073, 0.0006553, 0.8073, 0.2311, 0.9956, 0.2311, 0.7892, 0.2423, 0.7892, 0.2423, 0.9956, 0.2922, 0.7892, 0.2922, 0.9956, 0.281, 0.9956, 0.281, 0.7892, 0.2797, 0.7892, 0.2797, 0.9956, 0.2685, 0.9956, 0.2685, 0.7892, 0.7624, 0.7179, 0.7624, 0.9244, 0.7512, 0.9244, 0.7512, 0.7179, 0.2071, 0.8198, 0.0006553, 0.8198, 0.0006553, 0.8086, 0.2071, 0.8086, 0.2935, 0.9956, 0.2935, 0.7892, 0.3047, 0.7892, 0.3047, 0.9956, 0.2672, 0.7892, 0.2672, 0.9956, 0.2561, 0.9956, 0.2561, 0.7892, 0.2298, 0.7892, 0.2298, 0.9956, 0.2186, 0.9956, 0.2186, 0.7892, 0.306, 0.9956, 0.306, 0.7892, 0.3172, 0.7892, 0.3172, 0.9956, 0.9828, 0.7019, 0.9828, 0.9084, 0.9716, 0.9084, 0.9716, 0.7019, 0.3297, 0.7892, 0.3297, 0.9956, 0.3185, 0.9956, 0.3185, 0.7892, 0.9453, 0.7019, 0.9453, 0.9084, 0.9342, 0.9084, 0.9342, 0.7019, 0.9703, 0.7019, 0.9703, 0.9084, 0.9591, 0.9084, 0.9591, 0.7019, 0.7999, 0.7179, 0.7999, 0.9244, 0.7887, 0.9244, 0.7887, 0.7179, 0.2436, 0.9956, 0.2436, 0.7892, 0.2547, 0.7892, 0.2547, 0.9956, 0.6745, 0.9507, 0.6745, 0.7442, 0.7397, 0.7339, 0.7397, 0.961, 0.8677, 0.9187, 0.8677, 0.7122, 0.9329, 0.7019, 0.9329, 0.929, 0.9342, 0.4618, 0.9342, 0.2554, 0.9993, 0.2451, 0.9993, 0.4722, 0.9342, 0.2174, 0.9342, 0.01098, 0.9993, 0.0006553, 0.9993, 0.2278, 0.8012, 0.2174, 0.8012, 0.01098, 0.8664, 0.0006553, 0.8664, 0.2278, 0.9342, 0.6903, 0.9342, 0.4838, 0.9993, 0.4735, 0.9993, 0.7006, 0.8012, 0.4619, 0.8012, 0.2554, 0.8664, 0.2451, 0.8664, 0.4722, 0.9329, 0.2554, 0.9329, 0.4618, 0.8677, 0.4722, 0.8677, 0.2451, 0.7999, 0.4998, 0.7999, 0.7063, 0.7347, 0.7166, 0.7347, 0.4895, 0.475, 0.9507, 0.475, 0.7442, 0.5402, 0.7339, 0.5402, 0.961, 0.9329, 0.01098, 0.9329, 0.2174, 0.8677, 0.2278, 0.8677, 0.0006553, 0.7347, 0.4619, 0.7347, 0.2554, 0.7999, 0.2451, 0.7999, 0.4722, 0.7347, 0.2174, 0.7347, 0.01098, 0.7999, 0.0006553, 0.7999, 0.2278, 0.1963, 0.562, 0.1963, 0.7685, 0.1311, 0.7788, 0.1311, 0.5517, 0.5415, 0.9507, 0.5415, 0.7442, 0.6067, 0.7339, 0.6067, 0.961, 0.8012, 0.9187, 0.8012, 0.7122, 0.8664, 0.7019, 0.8664, 0.929, 0.6732, 0.7442, 0.6732, 0.9507, 0.608, 0.961, 0.608, 0.7339, 0.4086, 0.9507, 0.4086, 0.7442, 0.4737, 0.7339, 0.4737, 0.961, 0.8677, 0.6903, 0.8677, 0.4838, 0.9329, 0.4735, 0.9329, 0.7006, 0.8664, 0.4838, 0.8664, 0.6903, 0.8012, 0.7006, 0.8012, 0.4735, 0.4086, 0.4802, 0.4086, 0.2531, 0.4725, 0.2451, 0.4725, 0.4882, 0.4738, 0.2358, 0.4738, 0.008648, 0.5377, 0.0006553, 0.5377, 0.2438, 0.4086, 0.2358, 0.4086, 0.008648, 0.4725, 0.0006553, 0.4725, 0.2438, 0.4738, 0.7246, 0.4738, 0.4975, 0.5377, 0.4895, 0.5377, 0.7326, 0.6682, 0.008648, 0.6682, 0.2358, 0.6042, 0.2438, 0.6042, 0.0006553, 0.2033, 0.7799, 0.2033, 0.5528, 0.2672, 0.5448, 0.2672, 0.7879, 0.6695, 0.4802, 0.6695, 0.2531, 0.7334, 0.2451, 0.7334, 0.4882, 0.539, 0.7246, 0.539, 0.4975, 0.6029, 0.4895, 0.6029, 0.7326, 0.6042, 0.4802, 0.6042, 0.2531, 0.6682, 0.2451, 0.6682, 0.4882, 0.0006553, 0.7868, 0.0006553, 0.5597, 0.06457, 0.5517, 0.06457, 0.7948, 0.7334, 0.008648, 0.7334, 0.2358, 0.6695, 0.2438, 0.6695, 0.0006553, 0.3977, 0.5528, 0.3977, 0.7799, 0.3338, 0.7879, 0.3338, 0.5448, 0.2685, 0.7799, 0.2685, 0.5528, 0.3325, 0.5448, 0.3325, 0.7879, 0.6029, 0.008648, 0.6029, 0.2358, 0.539, 0.2438, 0.539, 0.0006553, 0.06589, 0.7868, 0.06589, 0.5597, 0.1298, 0.5517, 0.1298, 0.7948, 0.6029, 0.2531, 0.6029, 0.4802, 0.539, 0.4882, 0.539, 0.2451, 0.6042, 0.7246, 0.6042, 0.4975, 0.6682, 0.4895, 0.6682, 0.7326, 0.5377, 0.2531, 0.5377, 0.4802, 0.4738, 0.4882, 0.4738, 0.2451, 0.6695, 0.7246, 0.6695, 0.4975, 0.7334, 0.4895, 0.7334, 0.7326, 0.4086, 0.7246, 0.4086, 0.4975, 0.4725, 0.4895, 0.4725, 0.7326, 0.1364, 0.2362, 0.2273, 0.2362, 0.2273, 0.2362, 0.1364, 0.2362, 0.2045, 0.2756, 0.1818, 0.2756, 0.1818, 0.2756, 0.2045, 0.2756, 0.2273, 0.2362, 0.2045, 0.2756, 0.2045, 0.2756, 0.2273, 0.2362, -2.33, 0.4022, -1.254, 1.622, -3.428, 1.141, 0.1364, 0.2362, 0.2273, 0.2362, 0.0, 0.0, 0.2, 1.0, -0.4829, 1.336, -0.49, -0.4285, -1.519, -0.3467, -1.57, 0.6356, -1.57, 0.6356, -2.28, 1.17, -0.4829, 1.336, -1.467, 1.076, 1.022, 1.055, -0.2563, 0.08699])
me_icosphere.materials.append(mat_temple)
me_icosphere.use_remesh_fix_poles = True
me_icosphere.use_remesh_preserve_attributes = False
me_icosphere.update()
me_cube_001 = bpy.data.meshes.new('Cube.001')
me_cube_001.from_pydata([(0.7837, -3.74, 2.603), (2.779, -2.699, -3.503), (-1.216, -3.74, 2.603), (-3.211, -2.699, -3.503), (0.7837, -2.033, 3.643), (2.779, 3.376, -1.399), (-1.216, -2.033, 3.643), (-3.211, 3.376, -1.399), (1.232, -1.999, -1.117), (-1.664, 0.4744, 0.3898), (-1.664, -1.999, -1.117), (1.232, 0.4744, 0.3898), (1.825, -4.89, 3.273), (-2.258, -4.89, 3.273), (1.228, -1.653, 3.875), (-1.661, -1.653, 3.875), (0.5346, -5.038, 5.212), (-0.9672, -5.038, 5.212), (0.4188, -4.585, 7.238), (-0.8668, -4.432, 7.304), (0.8693, -0.109, -3.522), (-1.302, -0.109, -3.522), (0.8693, 1.745, -2.392), (-1.302, 1.745, -2.392), (0.8693, 0.4138, -4.38), (-1.302, 0.4138, -4.38), (0.8693, 2.268, -4.25), (-1.302, 2.268, -4.25)], [], [(4, 6, 15, 14), (10, 2, 6, 9), (9, 6, 4, 11), (7, 5, 22, 23), (8, 0, 2, 10), (11, 4, 0, 8), (5, 11, 8, 1), (1, 8, 10, 3), (7, 9, 11, 5), (3, 10, 9, 7), (15, 13, 17, 19), (2, 0, 12, 13), (0, 4, 14, 12), (6, 2, 13, 15), (16, 18, 19, 17), (12, 14, 18, 16), (13, 12, 16, 17), (14, 15, 19, 18), (21, 23, 27, 25), (1, 3, 21, 20), (5, 1, 20, 22), (3, 7, 23, 21), (23, 22, 26, 27), (20, 21, 25, 24), (22, 20, 24, 26)])
_uv = me_cube_001.uv_layers.new(name='UVMap')
_uv.uv.foreach_set('vector', [0.4287, 0.9406, 0.523, 0.9408, 0.5439, 0.9618, 0.4077, 0.9615, 0.8776, 0.7002, 0.8567, 0.9927, 0.7475, 0.9948, 0.7372, 0.6996, 0.6191, 0.6269, 0.5799, 1.102, 0.4398, 1.102, 0.4298, 0.6287, 0.7229, 0.4022, 0.3199, 0.405, 0.4507, 0.2897, 0.5961, 0.2898, 0.3995, 0.4991, 0.3634, 0.8222, 0.275, 0.8222, 0.263, 0.5014, 0.3099, 0.6267, 0.292, 0.9502, 0.1569, 0.9514, 0.1555, 0.6291, 0.3577, 0.449, 0.3099, 0.6267, 0.1555, 0.6291, 0.05415, 0.4517, 0.4856, 0.2059, 0.3995, 0.4991, 0.263, 0.5014, 0.2063, 0.2061, 0.7231, 0.4027, 0.6191, 0.6269, 0.4298, 0.6287, 0.3198, 0.4049, 0.9961, 0.4123, 0.8776, 0.7002, 0.7372, 0.6996, 0.6184, 0.4138, 0.4365, 0.2887, 0.6687, 0.285, 0.6391, 0.5247, 0.498, 0.7738, 0.3991, 0.1662, 0.2896, 0.07007, 0.3524, 0.02099, 0.3524, 0.2134, 0.054, 0.1092, 0.08452, 0.02005, 0.1111, 0.007012, 0.1111, 0.1647, 0.0494, 0.147, 0.1839, 0.2398, 0.01405, 0.2898, 0.02363, 0.1324, 0.2233, 0.6348, 0.2898, 0.4232, 0.5602, 0.5001, 0.4876, 0.7161, 0.01743, 0.5607, 0.1917, 0.4675, 0.2332, 0.8898, 0.06731, 0.7572, 0.49, 0.741, 0.2531, 0.7567, 0.2264, 0.6263, 0.4958, 0.623, 0.2867, 0.5301, 0.5028, 0.529, 0.4555, 0.954, 0.3436, 0.9549, 0.8909, 0.3629, 0.7269, 0.3608, 0.7274, 0.2815, 0.9004, 0.2823, 0.4856, 0.2059, 0.2063, 0.2061, 0.2775, 0.08254, 0.3798, 0.0808, 0.3586, 0.4489, 0.055, 0.4512, 0.1436, 0.2752, 0.2891, 0.276, 0.9961, 0.4123, 0.6184, 0.4138, 0.7269, 0.3608, 0.8909, 0.3629, 0.5961, 0.2898, 0.4507, 0.2897, 0.4507, 0.1604, 0.5962, 0.1605, 0.3798, 0.0808, 0.2775, 0.08254, 0.2752, 0.003276, 0.3775, 0.001532, 0.2891, 0.276, 0.1436, 0.2752, 0.1469, 0.2101, 0.283, 0.2077])
me_cube_001.materials.append(mat_totus)
me_cube_001.use_remesh_preserve_volume = False
me_cube_001.use_remesh_preserve_attributes = False
me_cube_001.use_mirror_vertex_groups = False
me_cube_001.update()

# ---- objects
ob_icosphere = bpy.data.objects.new('Icosphere', me_icosphere)
ob_totus = bpy.data.objects.new('totus', me_cube_001)

# ---- transforms, parenting, visibility, modifiers, constraints
ob_icosphere.location = (-1.754e-05, -0.002314, 2.084)
ob_totus.location = (0.0, 0.0, 0.0)
ob_totus.rotation_euler = (0.0, -0.0, -0.3293)
ob_totus.lock_rotations_4d = False
ob_totus.empty_display_type = 'ARROWS'
ob_totus.lineart.crease_threshold = 0.0

# ---- collection membership
col_collection.objects.link(ob_icosphere)
col_collection.objects.link(ob_totus)

# ---- scene / render settings (as saved in the file)
scene.frame_start = 1; scene.frame_end = 250; scene.frame_set(23)
scene.render.engine = 'BLENDER_EEVEE_NEXT'
scene.cycles.use_denoising = False
scene.cycles.samples = 128
scene.cycles.sampling_pattern = 'TABULATED_SOBOL'
scene.cycles.use_adaptive_sampling = False
scene.cycles.use_light_tree = False
scene.view_settings.view_transform = 'Filmic'
bpy.context.view_layer.update()

# ---- added for rendering (the .blend has no active camera): camera
cam_auto = bpy.data.cameras.new('AutoCamera')
cam_auto.lens = 50.0
cam_auto.sensor_width = 36.0
cam_auto.clip_end = 8045.28
ob_auto_camera = bpy.data.objects.new('AutoCamera', cam_auto)
scene.collection.objects.link(ob_auto_camera)
ob_auto_camera.location = (458.422, -550.107, 377.337)
ob_auto_camera.rotation_euler = (1.09748, -7.21219e-08, 0.694738)
scene.camera = ob_auto_camera
bpy.context.view_layer.update()
